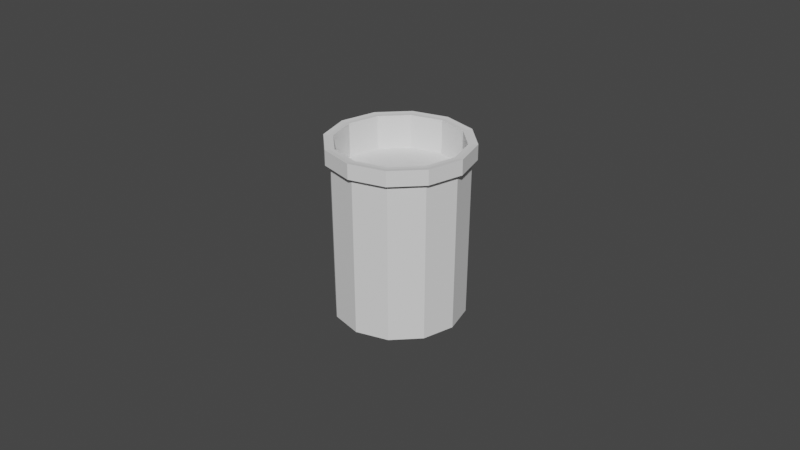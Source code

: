 # Source: Joghurt_1.blend  (saved by Blender 3.1.7; exported with 4.5.12 LTS)
import bpy
from mathutils import Matrix  # noqa: F401  (used for matrix-valued properties, if any)

bpy.ops.wm.read_factory_settings(use_empty=True)
scene = bpy.context.scene
scene.name = 'Scene'

# ---- collections
col_collection = bpy.data.collections.new('Collection'); scene.collection.children.link(col_collection)

# ---- world
world_world = bpy.data.worlds.new('World'); scene.world = world_world
world_world.use_nodes = True; world_world.node_tree.nodes.clear()
_N = world_world.node_tree.nodes; _L = world_world.node_tree.links
n0 = _N.new('ShaderNodeOutputWorld'); n0.name = 'World Output'; n0.location = (300, 300)
n1 = _N.new('ShaderNodeBackground'); n1.name = 'Background'; n1.location = (10, 300)
n1.inputs[0].default_value = (0.05088, 0.05088, 0.05088, 1.0)
_L.new(n1.outputs[0], n0.inputs[0])
n0.is_active_output = True
world_world.color = (0.05088, 0.05088, 0.05088)
world_world.use_sun_shadow = False
world_world.sun_shadow_jitter_overblur = 0.0

# ---- meshes
me_cylinder = bpy.data.meshes.new('Cylinder')
me_cylinder.from_pydata([(0.0, 0.02, -0.04), (1.038e-10, 0.01926, 0.01402), (0.01, 0.01732, -0.04), (0.009628, 0.01668, 0.01402), (0.01732, 0.01, -0.04), (0.01668, 0.009628, 0.01402), (0.02, -8.742e-10, -0.04), (0.01926, -9.038e-10, 0.01402), (0.01732, -0.01, -0.04), (0.01668, -0.009628, 0.01402), (0.01, -0.01732, -0.04), (0.009628, -0.01668, 0.01402), (-1.748e-09, -0.02, -0.04), (-1.691e-09, -0.01926, 0.01402), (-0.01, -0.01732, -0.04), (-0.009628, -0.01668, 0.01402), (-0.01732, -0.01, -0.04), (-0.01668, -0.009628, 0.01402), (-0.02, 2.385e-10, -0.04), (-0.01926, 2.386e-10, 0.01402), (-0.01732, 0.01, -0.04), (-0.01668, 0.009628, 0.01402), (-0.01, 0.01732, -0.04), (-0.009628, 0.01668, 0.01402), (2.487e-11, 0.02053, 0.009663), (0.01027, 0.01778, 0.009663), (0.01778, 0.01027, 0.009663), (0.02053, -9.038e-10, 0.009663), (0.01778, -0.01027, 0.009663), (0.01027, -0.01778, 0.009663), (-1.77e-09, -0.02053, 0.009663), (-0.01027, -0.01778, 0.009663), (-0.01778, -0.01027, 0.009663), (-0.02053, 2.386e-10, 0.009663), (-0.01778, 0.01027, 0.009663), (-0.01027, 0.01778, 0.009663), (0.01106, 0.01915, 0.01419), (2.487e-11, 0.02211, 0.01419), (2.487e-11, 0.02211, 0.009496), (0.01915, 0.01106, 0.01419), (0.02211, -9.36e-10, 0.01419), (0.01915, -0.01106, 0.01419), (0.01106, -0.01915, 0.01419), (-1.908e-09, -0.02211, 0.01419), (-0.01106, -0.01915, 0.01419), (-0.01915, -0.01106, 0.01419), (-0.02211, 2.942e-10, 0.01419), (-0.01915, 0.01106, 0.01419), (-0.01106, 0.01915, 0.01419), (0.01106, 0.01915, 0.009496), (0.01915, 0.01106, 0.009496), (0.02211, -9.36e-10, 0.009496), (0.01915, -0.01106, 0.009496), (0.01106, -0.01915, 0.009496), (-1.908e-09, -0.02211, 0.009496), (-0.01106, -0.01915, 0.009496), (-0.01915, -0.01106, 0.009496), (-0.02211, 2.942e-10, 0.009496), (-0.01915, 0.01106, 0.009496), (-0.01106, 0.01915, 0.009496), (0.01027, 0.01778, 0.01402), (2.487e-11, 0.02053, 0.01402), (0.01778, 0.01027, 0.01402), (0.02053, -9.038e-10, 0.01402), (0.01778, -0.01027, 0.01402), (0.01027, -0.01778, 0.01402), (-1.77e-09, -0.02053, 0.01402), (-0.01027, -0.01778, 0.01402), (-0.01778, -0.01027, 0.01402), (-0.02053, 2.386e-10, 0.01402), (-0.01778, 0.01027, 0.01402), (-0.01027, 0.01778, 0.01402), (0.009377, 0.01624, -0.0382), (7.684e-11, 0.01875, -0.0382), (0.01624, 0.009377, -0.0382), (0.01875, -8.742e-10, -0.0382), (0.01624, -0.009377, -0.0382), (0.009377, -0.01624, -0.0382), (-1.672e-09, -0.01875, -0.0382), (-0.009377, -0.01624, -0.0382), (-0.01624, -0.009377, -0.0382), (-0.01875, 2.385e-10, -0.0382), (-0.01624, 0.009377, -0.0382), (-0.009377, 0.01624, -0.0382)], [], [(62, 63, 40, 39), (32, 31, 55, 56), (25, 24, 38, 49), (69, 70, 47, 46), (64, 65, 42, 41), (33, 32, 56, 57), (26, 25, 49, 50), (34, 33, 57, 58), (71, 61, 37, 48), (66, 67, 44, 43), (17, 15, 79, 80), (27, 26, 50, 51), (60, 62, 39, 36), (0, 2, 4, 6, 8, 10, 12, 14, 16, 18, 20, 22), (22, 35, 24, 0), (20, 34, 35, 22), (18, 33, 34, 20), (16, 32, 33, 18), (14, 31, 32, 16), (12, 30, 31, 14), (10, 29, 30, 12), (8, 28, 29, 10), (6, 27, 28, 8), (4, 26, 27, 6), (2, 25, 26, 4), (0, 24, 25, 2), (38, 37, 36, 49), (49, 36, 39, 50), (50, 39, 40, 51), (51, 40, 41, 52), (52, 41, 42, 53), (53, 42, 43, 54), (54, 43, 44, 55), (55, 44, 45, 56), (56, 45, 46, 57), (57, 46, 47, 58), (58, 47, 48, 59), (59, 48, 37, 38), (67, 68, 45, 44), (61, 60, 36, 37), (31, 30, 54, 55), (30, 29, 53, 54), (65, 66, 43, 42), (70, 71, 48, 47), (29, 28, 52, 53), (63, 64, 41, 40), (24, 35, 59, 38), (68, 69, 46, 45), (28, 27, 51, 52), (35, 34, 58, 59), (1, 3, 60, 61), (3, 5, 62, 60), (5, 7, 63, 62), (7, 9, 64, 63), (9, 11, 65, 64), (11, 13, 66, 65), (13, 15, 67, 66), (15, 17, 68, 67), (17, 19, 69, 68), (19, 21, 70, 69), (21, 23, 71, 70), (23, 1, 61, 71), (72, 73, 83, 82, 81, 80, 79, 78, 77, 76, 75, 74), (11, 9, 76, 77), (1, 23, 83, 73), (5, 3, 72, 74), (19, 17, 80, 81), (13, 11, 77, 78), (7, 5, 74, 75), (21, 19, 81, 82), (15, 13, 78, 79), (9, 7, 75, 76), (23, 21, 82, 83), (3, 1, 73, 72)])
_uv = me_cylinder.uv_layers.new(name='UVMap')
_uv.uv.foreach_set('vector', [0.4578, 0.37, 0.49, 0.25, 0.49, 0.25, 0.4578, 0.37, 0.3333, 0.9607, 0.4167, 0.9607, 0.4167, 0.9607, 0.3333, 0.9607, 0.9167, 0.9607, 1.0, 0.9607, 1.0, 0.9607, 0.9167, 0.9607, 0.01, 0.25, 0.04215, 0.37, 0.04215, 0.37, 0.01, 0.25, 0.4578, 0.13, 0.37, 0.04215, 0.37, 0.04215, 0.4578, 0.13, 0.25, 0.9607, 0.3333, 0.9607, 0.3333, 0.9607, 0.25, 0.9607, 0.8333, 0.9607, 0.9167, 0.9607, 0.9167, 0.9607, 0.8333, 0.9607, 0.1667, 0.9607, 0.25, 0.9607, 0.25, 0.9607, 0.1667, 0.9607, 0.13, 0.4578, 0.25, 0.49, 0.25, 0.49, 0.13, 0.4578, 0.25, 0.01, 0.13, 0.04215, 0.13, 0.04215, 0.25, 0.01, 0.0551, 0.1375, 0.1375, 0.0551, 0.1375, 0.0551, 0.0551, 0.1375, 0.75, 0.9607, 0.8333, 0.9607, 0.8333, 0.9607, 0.75, 0.9607, 0.37, 0.4578, 0.4578, 0.37, 0.4578, 0.37, 0.37, 0.4578, 0.75, 0.49, 0.87, 0.4578, 0.9578, 0.37, 0.99, 0.25, 0.9578, 0.13, 0.87, 0.04215, 0.75, 0.01, 0.63, 0.04215, 0.5422, 0.13, 0.51, 0.25, 0.5422, 0.37, 0.63, 0.4578, 0.08333, 0.5, 0.08333, 0.9607, 7.451e-08, 0.9607, 7.451e-08, 0.5, 0.1667, 0.5, 0.1667, 0.9607, 0.08333, 0.9607, 0.08333, 0.5, 0.25, 0.5, 0.25, 0.9607, 0.1667, 0.9607, 0.1667, 0.5, 0.3333, 0.5, 0.3333, 0.9607, 0.25, 0.9607, 0.25, 0.5, 0.4167, 0.5, 0.4167, 0.9607, 0.3333, 0.9607, 0.3333, 0.5, 0.5, 0.5, 0.5, 0.9607, 0.4167, 0.9607, 0.4167, 0.5, 0.5833, 0.5, 0.5833, 0.9607, 0.5, 0.9607, 0.5, 0.5, 0.6667, 0.5, 0.6667, 0.9607, 0.5833, 0.9607, 0.5833, 0.5, 0.75, 0.5, 0.75, 0.9607, 0.6667, 0.9607, 0.6667, 0.5, 0.8333, 0.5, 0.8333, 0.9607, 0.75, 0.9607, 0.75, 0.5, 0.9167, 0.5, 0.9167, 0.9607, 0.8333, 0.9607, 0.8333, 0.5, 1.0, 0.5, 1.0, 0.9607, 0.9167, 0.9607, 0.9167, 0.5, 1.0, 0.9607, 1.0, 1.0, 0.9167, 1.0, 0.9167, 0.9607, 0.9167, 0.9607, 0.9167, 1.0, 0.8333, 1.0, 0.8333, 0.9607, 0.8333, 0.9607, 0.8333, 1.0, 0.75, 1.0, 0.75, 0.9607, 0.75, 0.9607, 0.75, 1.0, 0.6667, 1.0, 0.6667, 0.9607, 0.6667, 0.9607, 0.6667, 1.0, 0.5833, 1.0, 0.5833, 0.9607, 0.5833, 0.9607, 0.5833, 1.0, 0.5, 1.0, 0.5, 0.9607, 0.5, 0.9607, 0.5, 1.0, 0.4167, 1.0, 0.4167, 0.9607, 0.4167, 0.9607, 0.4167, 1.0, 0.3333, 1.0, 0.3333, 0.9607, 0.3333, 0.9607, 0.3333, 1.0, 0.25, 1.0, 0.25, 0.9607, 0.25, 0.9607, 0.25, 1.0, 0.1667, 1.0, 0.1667, 0.9607, 0.1667, 0.9607, 0.1667, 1.0, 0.08333, 1.0, 0.08333, 0.9607, 0.08333, 0.9607, 0.08333, 1.0, 7.451e-08, 1.0, 7.451e-08, 0.9607, 0.13, 0.04215, 0.04215, 0.13, 0.04215, 0.13, 0.13, 0.04215, 0.25, 0.49, 0.37, 0.4578, 0.37, 0.4578, 0.25, 0.49, 0.4167, 0.9607, 0.5, 0.9607, 0.5, 0.9607, 0.4167, 0.9607, 0.5, 0.9607, 0.5833, 0.9607, 0.5833, 0.9607, 0.5, 0.9607, 0.37, 0.04215, 0.25, 0.01, 0.25, 0.01, 0.37, 0.04215, 0.04215, 0.37, 0.13, 0.4578, 0.13, 0.4578, 0.04215, 0.37, 0.5833, 0.9607, 0.6667, 0.9607, 0.6667, 0.9607, 0.5833, 0.9607, 0.49, 0.25, 0.4578, 0.13, 0.4578, 0.13, 0.49, 0.25, 7.451e-08, 0.9607, 0.08333, 0.9607, 0.08333, 0.9607, 7.451e-08, 0.9607, 0.04215, 0.13, 0.01, 0.25, 0.01, 0.25, 0.04215, 0.13, 0.6667, 0.9607, 0.75, 0.9607, 0.75, 0.9607, 0.6667, 0.9607, 0.08333, 0.9607, 0.1667, 0.9607, 0.1667, 0.9607, 0.08333, 0.9607, 0.25, 0.4751, 0.3625, 0.4449, 0.37, 0.4578, 0.25, 0.49, 0.3625, 0.4449, 0.4449, 0.3625, 0.4578, 0.37, 0.37, 0.4578, 0.4449, 0.3625, 0.4751, 0.25, 0.49, 0.25, 0.4578, 0.37, 0.4751, 0.25, 0.4449, 0.1375, 0.4578, 0.13, 0.49, 0.25, 0.4449, 0.1375, 0.3625, 0.0551, 0.37, 0.04215, 0.4578, 0.13, 0.3625, 0.0551, 0.25, 0.02494, 0.25, 0.01, 0.37, 0.04215, 0.25, 0.02494, 0.1375, 0.0551, 0.13, 0.04215, 0.25, 0.01, 0.1375, 0.0551, 0.0551, 0.1375, 0.04215, 0.13, 0.13, 0.04215, 0.0551, 0.1375, 0.02494, 0.25, 0.01, 0.25, 0.04215, 0.13, 0.02494, 0.25, 0.0551, 0.3625, 0.04215, 0.37, 0.01, 0.25, 0.0551, 0.3625, 0.1375, 0.4449, 0.13, 0.4578, 0.04215, 0.37, 0.1375, 0.4449, 0.25, 0.4751, 0.25, 0.49, 0.13, 0.4578, 0.3625, 0.4449, 0.25, 0.4751, 0.1375, 0.4449, 0.0551, 0.3625, 0.02494, 0.25, 0.0551, 0.1375, 0.1375, 0.0551, 0.25, 0.02494, 0.3625, 0.0551, 0.4449, 0.1375, 0.4751, 0.25, 0.4449, 0.3625, 0.3625, 0.0551, 0.4449, 0.1375, 0.4449, 0.1375, 0.3625, 0.0551, 0.25, 0.4751, 0.1375, 0.4449, 0.1375, 0.4449, 0.25, 0.4751, 0.4449, 0.3625, 0.3625, 0.4449, 0.3625, 0.4449, 0.4449, 0.3625, 0.02494, 0.25, 0.0551, 0.1375, 0.0551, 0.1375, 0.02494, 0.25, 0.25, 0.02494, 0.3625, 0.0551, 0.3625, 0.0551, 0.25, 0.02494, 0.4751, 0.25, 0.4449, 0.3625, 0.4449, 0.3625, 0.4751, 0.25, 0.0551, 0.3625, 0.02494, 0.25, 0.02494, 0.25, 0.0551, 0.3625, 0.1375, 0.0551, 0.25, 0.02494, 0.25, 0.02494, 0.1375, 0.0551, 0.4449, 0.1375, 0.4751, 0.25, 0.4751, 0.25, 0.4449, 0.1375, 0.1375, 0.4449, 0.0551, 0.3625, 0.0551, 0.3625, 0.1375, 0.4449, 0.3625, 0.4449, 0.25, 0.4751, 0.25, 0.4751, 0.3625, 0.4449])
me_cylinder.update()
me_cylinder_001 = bpy.data.meshes.new('Cylinder.001')
me_cylinder_001.from_pydata([(-3.567e-11, 0.01898, -0.04), (-1.571e-11, 0.01955, 0.04), (0.009489, 0.01644, -0.04), (0.009775, 0.01693, 0.04), (0.01644, 0.009489, -0.04), (0.01693, 0.009775, 0.04), (0.01898, -8.075e-10, -0.04), (0.01955, -8.448e-10, 0.04), (0.01644, -0.009489, -0.04), (0.01693, -0.009775, 0.04), (0.009489, -0.01644, -0.04), (0.009775, -0.01693, 0.04), (-1.695e-09, -0.01898, -0.04), (-1.725e-09, -0.01955, 0.04), (-0.009489, -0.01644, -0.04), (-0.009775, -0.01693, 0.04), (-0.01644, -0.009489, -0.04), (-0.01693, -0.009775, 0.04), (-0.01898, 2.484e-10, -0.04), (-0.01955, 2.429e-10, 0.04), (-0.01644, 0.009489, -0.04), (-0.01693, 0.009775, 0.04), (-0.009489, 0.01644, -0.04), (-0.009775, 0.01693, 0.04)], [], [(0, 1, 3, 2), (2, 3, 5, 4), (4, 5, 7, 6), (6, 7, 9, 8), (8, 9, 11, 10), (10, 11, 13, 12), (12, 13, 15, 14), (14, 15, 17, 16), (16, 17, 19, 18), (18, 19, 21, 20), (3, 1, 23, 21, 19, 17, 15, 13, 11, 9, 7, 5), (20, 21, 23, 22), (22, 23, 1, 0), (0, 2, 4, 6, 8, 10, 12, 14, 16, 18, 20, 22)])
_uv = me_cylinder_001.uv_layers.new(name='UVMap')
_uv.uv.foreach_set('vector', [1.0, 0.5, 1.0, 1.0, 0.9167, 1.0, 0.9167, 0.5, 0.9167, 0.5, 0.9167, 1.0, 0.8333, 1.0, 0.8333, 0.5, 0.8333, 0.5, 0.8333, 1.0, 0.75, 1.0, 0.75, 0.5, 0.75, 0.5, 0.75, 1.0, 0.6667, 1.0, 0.6667, 0.5, 0.6667, 0.5, 0.6667, 1.0, 0.5833, 1.0, 0.5833, 0.5, 0.5833, 0.5, 0.5833, 1.0, 0.5, 1.0, 0.5, 0.5, 0.5, 0.5, 0.5, 1.0, 0.4167, 1.0, 0.4167, 0.5, 0.4167, 0.5, 0.4167, 1.0, 0.3333, 1.0, 0.3333, 0.5, 0.3333, 0.5, 0.3333, 1.0, 0.25, 1.0, 0.25, 0.5, 0.25, 0.5, 0.25, 1.0, 0.1667, 1.0, 0.1667, 0.5, 0.37, 0.4578, 0.25, 0.49, 0.13, 0.4578, 0.04215, 0.37, 0.01, 0.25, 0.04215, 0.13, 0.13, 0.04215, 0.25, 0.01, 0.37, 0.04215, 0.4578, 0.13, 0.49, 0.25, 0.4578, 0.37, 0.1667, 0.5, 0.1667, 1.0, 0.08333, 1.0, 0.08333, 0.5, 0.08333, 0.5, 0.08333, 1.0, 7.451e-08, 1.0, 7.451e-08, 0.5, 0.75, 0.49, 0.87, 0.4578, 0.9578, 0.37, 0.99, 0.25, 0.9578, 0.13, 0.87, 0.04215, 0.75, 0.01, 0.63, 0.04215, 0.5422, 0.13, 0.51, 0.25, 0.5422, 0.37, 0.63, 0.4578])
me_cylinder_001.update()

# ---- objects
ob_joghurtglas = bpy.data.objects.new('Joghurtglas', me_cylinder)
ob_joghurt = bpy.data.objects.new('Joghurt', me_cylinder_001)

# ---- transforms, parenting, visibility, modifiers, constraints
ob_joghurtglas.location = (-0.001341, -0.0001872, 0.041)
ob_joghurt.location = (-0.001317, -3.17e-05, 0.02414)
ob_joghurt.scale = (0.9827, 0.9827, 0.5111)

# ---- collection membership
scene.collection.objects.link(ob_joghurtglas)
scene.collection.objects.link(ob_joghurt)

# ---- scene / render settings (as saved in the file)
scene.frame_start = 1; scene.frame_end = 250; scene.frame_set(1)
scene.render.engine = 'BLENDER_EEVEE_NEXT'
scene.cycles.sampling_pattern = 'TABULATED_SOBOL'
scene.cycles.use_light_tree = False
scene.view_settings.view_transform = 'Filmic'
bpy.context.view_layer.update()

# ---- added for rendering (the .blend has no active camera and no usable light): camera, sun
cam_auto = bpy.data.cameras.new('AutoCamera')
cam_auto.lens = 50.0
cam_auto.sensor_width = 36.0
cam_auto.clip_end = 1000.0
ob_auto_camera = bpy.data.objects.new('AutoCamera', cam_auto)
scene.collection.objects.link(ob_auto_camera)
ob_auto_camera.location = (0.183704, -0.222241, 0.176125)
ob_auto_camera.rotation_euler = (1.09748, -7.21219e-08, 0.694738)
scene.camera = ob_auto_camera
light_auto_sun = bpy.data.lights.new('AutoSun', 'SUN')
light_auto_sun.energy = 3.0
light_auto_sun.angle = 0.0523599
ob_auto_sun = bpy.data.objects.new('AutoSun', light_auto_sun)
scene.collection.objects.link(ob_auto_sun)
ob_auto_sun.rotation_euler = (0.872665, 0.174533, 0.523599)
bpy.context.view_layer.update()
